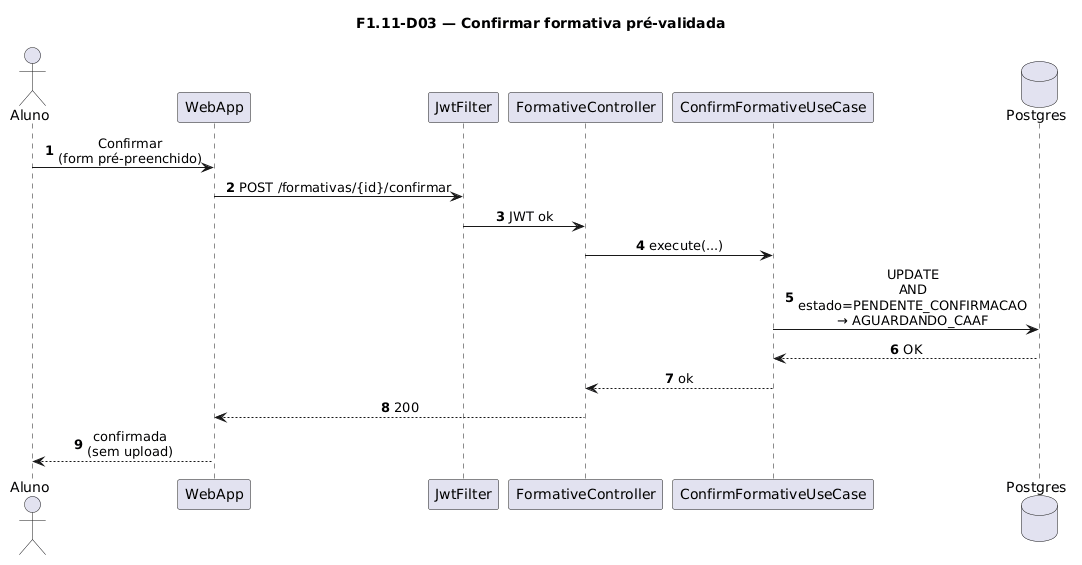

The diagram above was rendered by PlantUML. Its source (embedded in the PNG):
@startuml
title F1.11-D03 — Confirmar formativa pré-validada
skinparam sequenceMessageAlign center
skinparam responseMessageBelowArrow true
skinparam maxMessageSize 220
autonumber

actor "Aluno" as Aluno
participant "WebApp" as WebApp
participant "JwtFilter" as Jwt
participant "FormativeController" as Ctrl
participant "ConfirmFormativeUseCase" as UC
database "Postgres" as Postgres

Aluno -> WebApp: Confirmar\n(form pré-preenchido)
WebApp -> Jwt: POST /formativas/{id}/confirmar
Jwt -> Ctrl: JWT ok
Ctrl -> UC: execute(...)
UC -> Postgres: UPDATE\nAND estado=PENDENTE_CONFIRMACAO\n→ AGUARDANDO_CAAF
Postgres --> UC: OK
UC --> Ctrl: ok
Ctrl --> WebApp: 200
WebApp --> Aluno: confirmada\n(sem upload)
@enduml